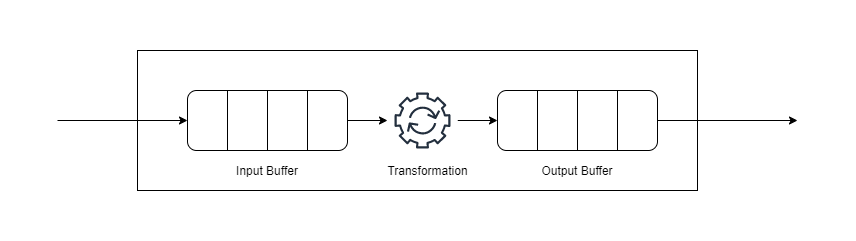

The diagram above was exported from draw.io. Its source (the exported page's mxGraphModel, read from the mxfile embedded in the PNG):
<mxGraphModel dx="1422" dy="729" grid="1" gridSize="10" guides="1" tooltips="1" connect="1" arrows="1" fold="1" page="1" pageScale="1" pageWidth="1100" pageHeight="850" math="0" shadow="0">
  <root>
    <mxCell id="0" />
    <mxCell id="1" parent="0" />
    <mxCell id="Hry1Y7KAMbaBVorJtXdb-15" value="" style="rounded=0;whiteSpace=wrap;html=1;" vertex="1" parent="1">
      <mxGeometry x="210" y="190" width="560" height="140" as="geometry" />
    </mxCell>
    <mxCell id="Hry1Y7KAMbaBVorJtXdb-5" value="" style="group;verticalAlign=bottom;" vertex="1" connectable="0" parent="1">
      <mxGeometry x="260" y="230" width="160" height="60" as="geometry" />
    </mxCell>
    <mxCell id="Hry1Y7KAMbaBVorJtXdb-1" value="" style="rounded=1;whiteSpace=wrap;html=1;" vertex="1" parent="Hry1Y7KAMbaBVorJtXdb-5">
      <mxGeometry width="160" height="60" as="geometry" />
    </mxCell>
    <mxCell id="Hry1Y7KAMbaBVorJtXdb-2" value="" style="endArrow=none;html=1;entryX=0.25;entryY=0;entryDx=0;entryDy=0;exitX=0.25;exitY=1;exitDx=0;exitDy=0;" edge="1" parent="Hry1Y7KAMbaBVorJtXdb-5" source="Hry1Y7KAMbaBVorJtXdb-1" target="Hry1Y7KAMbaBVorJtXdb-1">
      <mxGeometry width="50" height="50" relative="1" as="geometry">
        <mxPoint y="130" as="sourcePoint" />
        <mxPoint x="50" y="80" as="targetPoint" />
      </mxGeometry>
    </mxCell>
    <mxCell id="Hry1Y7KAMbaBVorJtXdb-3" value="" style="endArrow=none;html=1;entryX=0.25;entryY=0;entryDx=0;entryDy=0;exitX=0.25;exitY=1;exitDx=0;exitDy=0;" edge="1" parent="Hry1Y7KAMbaBVorJtXdb-5">
      <mxGeometry width="50" height="50" relative="1" as="geometry">
        <mxPoint x="80" y="60" as="sourcePoint" />
        <mxPoint x="80" as="targetPoint" />
      </mxGeometry>
    </mxCell>
    <mxCell id="Hry1Y7KAMbaBVorJtXdb-4" value="" style="endArrow=none;html=1;entryX=0.25;entryY=0;entryDx=0;entryDy=0;exitX=0.25;exitY=1;exitDx=0;exitDy=0;" edge="1" parent="Hry1Y7KAMbaBVorJtXdb-5">
      <mxGeometry width="50" height="50" relative="1" as="geometry">
        <mxPoint x="120" y="60" as="sourcePoint" />
        <mxPoint x="120" as="targetPoint" />
      </mxGeometry>
    </mxCell>
    <mxCell id="Hry1Y7KAMbaBVorJtXdb-7" value="" style="group" vertex="1" connectable="0" parent="1">
      <mxGeometry x="570" y="230" width="160" height="60" as="geometry" />
    </mxCell>
    <mxCell id="Hry1Y7KAMbaBVorJtXdb-8" value="" style="rounded=1;whiteSpace=wrap;html=1;" vertex="1" parent="Hry1Y7KAMbaBVorJtXdb-7">
      <mxGeometry width="160" height="60" as="geometry" />
    </mxCell>
    <mxCell id="Hry1Y7KAMbaBVorJtXdb-9" value="" style="endArrow=none;html=1;entryX=0.25;entryY=0;entryDx=0;entryDy=0;exitX=0.25;exitY=1;exitDx=0;exitDy=0;" edge="1" parent="Hry1Y7KAMbaBVorJtXdb-7" source="Hry1Y7KAMbaBVorJtXdb-8" target="Hry1Y7KAMbaBVorJtXdb-8">
      <mxGeometry width="50" height="50" relative="1" as="geometry">
        <mxPoint y="130" as="sourcePoint" />
        <mxPoint x="50" y="80" as="targetPoint" />
      </mxGeometry>
    </mxCell>
    <mxCell id="Hry1Y7KAMbaBVorJtXdb-10" value="" style="endArrow=none;html=1;entryX=0.25;entryY=0;entryDx=0;entryDy=0;exitX=0.25;exitY=1;exitDx=0;exitDy=0;" edge="1" parent="Hry1Y7KAMbaBVorJtXdb-7">
      <mxGeometry width="50" height="50" relative="1" as="geometry">
        <mxPoint x="80" y="60" as="sourcePoint" />
        <mxPoint x="80" as="targetPoint" />
      </mxGeometry>
    </mxCell>
    <mxCell id="Hry1Y7KAMbaBVorJtXdb-11" value="" style="endArrow=none;html=1;entryX=0.25;entryY=0;entryDx=0;entryDy=0;exitX=0.25;exitY=1;exitDx=0;exitDy=0;" edge="1" parent="Hry1Y7KAMbaBVorJtXdb-7">
      <mxGeometry width="50" height="50" relative="1" as="geometry">
        <mxPoint x="120" y="60" as="sourcePoint" />
        <mxPoint x="120" as="targetPoint" />
      </mxGeometry>
    </mxCell>
    <mxCell id="Hry1Y7KAMbaBVorJtXdb-19" style="edgeStyle=orthogonalEdgeStyle;rounded=0;orthogonalLoop=1;jettySize=auto;html=1;entryX=0;entryY=0.5;entryDx=0;entryDy=0;" edge="1" parent="1" source="Hry1Y7KAMbaBVorJtXdb-13" target="Hry1Y7KAMbaBVorJtXdb-8">
      <mxGeometry relative="1" as="geometry" />
    </mxCell>
    <mxCell id="Hry1Y7KAMbaBVorJtXdb-20" style="edgeStyle=orthogonalEdgeStyle;rounded=0;orthogonalLoop=1;jettySize=auto;html=1;entryX=1;entryY=0.5;entryDx=0;entryDy=0;startArrow=classic;startFill=1;endArrow=none;endFill=0;" edge="1" parent="1" source="Hry1Y7KAMbaBVorJtXdb-13" target="Hry1Y7KAMbaBVorJtXdb-1">
      <mxGeometry relative="1" as="geometry" />
    </mxCell>
    <mxCell id="Hry1Y7KAMbaBVorJtXdb-13" value="" style="outlineConnect=0;fontColor=#232F3E;gradientColor=none;strokeColor=#232F3E;fillColor=#ffffff;dashed=0;verticalLabelPosition=bottom;verticalAlign=top;align=center;html=1;fontSize=12;fontStyle=0;aspect=fixed;shape=mxgraph.aws4.resourceIcon;resIcon=mxgraph.aws4.automation;" vertex="1" parent="1">
      <mxGeometry x="460" y="225" width="70" height="70" as="geometry" />
    </mxCell>
    <mxCell id="Hry1Y7KAMbaBVorJtXdb-16" value="" style="endArrow=classic;html=1;" edge="1" parent="1" target="Hry1Y7KAMbaBVorJtXdb-1">
      <mxGeometry width="50" height="50" relative="1" as="geometry">
        <mxPoint x="130" y="260" as="sourcePoint" />
        <mxPoint x="260" y="350" as="targetPoint" />
      </mxGeometry>
    </mxCell>
    <mxCell id="Hry1Y7KAMbaBVorJtXdb-17" value="" style="endArrow=classic;html=1;" edge="1" parent="1">
      <mxGeometry width="50" height="50" relative="1" as="geometry">
        <mxPoint x="730" y="260" as="sourcePoint" />
        <mxPoint x="870" y="260" as="targetPoint" />
      </mxGeometry>
    </mxCell>
    <mxCell id="Hry1Y7KAMbaBVorJtXdb-21" value="Input Buffer" style="text;html=1;strokeColor=none;fillColor=none;align=center;verticalAlign=middle;whiteSpace=wrap;rounded=0;" vertex="1" parent="1">
      <mxGeometry x="300" y="300" width="80" height="20" as="geometry" />
    </mxCell>
    <mxCell id="Hry1Y7KAMbaBVorJtXdb-22" value="Output Buffer" style="text;html=1;strokeColor=none;fillColor=none;align=center;verticalAlign=middle;whiteSpace=wrap;rounded=0;" vertex="1" parent="1">
      <mxGeometry x="610" y="300" width="80" height="20" as="geometry" />
    </mxCell>
    <mxCell id="Hry1Y7KAMbaBVorJtXdb-23" value="Transformation" style="text;html=1;strokeColor=none;fillColor=none;align=center;verticalAlign=middle;whiteSpace=wrap;rounded=0;" vertex="1" parent="1">
      <mxGeometry x="460" y="300" width="80" height="20" as="geometry" />
    </mxCell>
  </root>
</mxGraphModel>